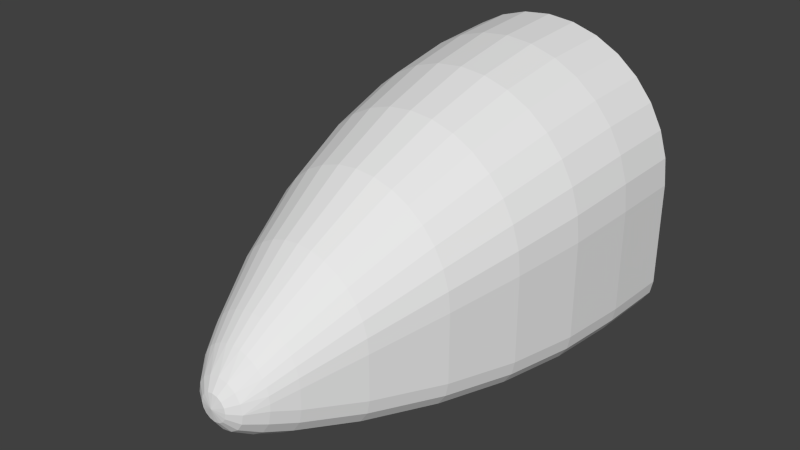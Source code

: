 # Source: nosecone_retexture.blend  (saved by Blender 2.76.0; exported with 4.5.12 LTS)
import bpy
from mathutils import Matrix  # noqa: F401  (used for matrix-valued properties, if any)

bpy.ops.wm.read_factory_settings(use_empty=True)
scene = bpy.context.scene
scene.name = 'Scene'

# ---- collections
col_collection_1 = bpy.data.collections.new('Collection 1'); scene.collection.children.link(col_collection_1)

# ---- world
world_world = bpy.data.worlds.new('World'); scene.world = world_world
world_world.color = (0.05088, 0.05088, 0.05088)
world_world.use_sun_shadow = False
world_world.sun_shadow_jitter_overblur = 0.0
world_world.cycles.sampling_method = 'MANUAL'
world_world.cycles.sample_map_resolution = 256

# ---- meshes
me_cube_001 = bpy.data.meshes.new('Cube.001')
me_cube_001.from_pydata([(-0.8315, 1.0, 0.5556), (-0.7071, 1.0, 0.7071), (2.384e-07, 1.0, 1.0), (-1.0, 1.0, -3.576e-07), (-0.981, 1.0, -0.8457), (0.0, 1.0, -1.0), (-0.8189, 0.5, 0.5323), (-0.6964, 0.5, 0.6816), (2.348e-07, 0.5, 0.97), (-0.8305, 0.5, -0.981), (-0.7348, 0.5, -1.0), (0.0, 0.5, -1.0), (-0.9216, 0.0, 0.1305), (-0.7813, 0.0, 0.4692), (-0.5221, 1.137e-07, 0.7285), (2.24e-07, 1.137e-07, 0.8868), (-0.9397, 0.0, -0.05285), (-0.9397, 2.384e-07, -0.745), (-0.9207, 2.384e-07, -0.8407), (-0.6897, 2.384e-07, -0.995), (0.0, 0.0, -0.995), (-0.8303, -0.5, 0.05993), (-0.7821, -0.5, 0.2187), (-0.5986, -0.5, 0.4934), (-0.4703, -0.5, 0.5987), (2.018e-07, -0.5, 0.7413), (-0.8466, -0.5, -0.1052), (-0.5966, -0.5, -0.9723), (0.0, -0.5, -0.9723), (-0.6957, -1.0, -0.04256), (-0.5897, -1.0, 0.2131), (0.2639, -2.03, -0.398), (-0.3941, -1.0, 0.4088), (0.1903, -2.03, -0.2602), (-0.1384, -1.0, 0.5147), (1.691e-07, -1.0, 0.5283), (0.1495, -2.03, -0.2267), (0.103, -2.03, -0.2018), (-0.6903, -1.0, -0.7698), (-0.6361, -1.0, -0.8509), (-0.555, -1.0, -0.9051), (-0.4593, -1.0, -0.9241), (0.0, -1.0, -0.9241), (-0.5148, -1.5, -0.186), (0.1959, -2.03, -0.6749), (0.1148, -2.03, -0.7291), (1.251e-07, -1.5, 0.2365), (-0.5249, -1.5, -0.2884), (-0.5249, -1.5, -0.6059), (-0.5059, -1.5, -0.7015), (0.2486, -2.03, -0.3475), (0.352, -1.875, -0.5364), (0.125, -2.15, -0.625), (0.06765, -2.15, -0.6633), (-0.2009, -1.5, 0.1966), (-0.4517, -1.5, -0.7826), (-0.3706, -1.5, -0.8368), (0.0, -1.5, -0.8559), (-0.3252, -1.875, -0.2618), (0.06765, -2.15, -0.3367), (0.06765, -2.204, -0.4324), (0.1633, -2.15, -0.4324), (0.08839, -2.204, -0.4634), (0.09567, -2.204, -0.5), (0.2916, -1.5, 0.1481), (-0.1768, -2.15, -0.5), (0.3712, -1.5, 0.08278), (0.4364, -1.5, 0.003235), (0.2749, -1.5, -0.8559), (-0.125, -2.15, -0.375), (-0.03661, -2.204, -0.4116), (0.1024, -1.5, 0.2264), (1.397e-07, -2.204, -0.4043), (1.397e-07, -2.15, -0.3232), (1.397e-07, -2.204, -0.5957), (-9.872e-08, -2.15, -0.6768), (-0.03661, -2.204, -0.5884), (0.4849, -1.5, -0.08751), (-0.06765, -2.204, -0.5676), (0.7093, -1.0, -0.6741), (-9.872e-08, -2.223, -0.5), (-0.08839, -2.204, -0.5366), (-0.1633, -2.15, -0.5676), (0.7093, -1.0, -0.1809), (0.2714, -1.0, 0.4744), (0.5015, -1.0, 0.3206), (0.6553, -1.0, 0.09049), (0.6922, -0.5, -0.9533), (0.7733, -0.5, -0.8991), (0.8275, -0.5, -0.818), (-0.2927, -1.875, -0.201), (0.8466, -0.5, -0.7223), (0.1652, -0.5, 0.7251), (0.324, -0.5, 0.6769), (0.7039, -0.5, 0.3651), (0.7854, 2.384e-07, -0.976), (0.8665, 2.384e-07, -0.9218), (0.0, -1.875, -0.7864), (-0.102, -1.875, -0.7864), (0.1833, 0.0, 0.8688), (0.3596, 0.0, 0.8153), (0.6645, 0.0, 0.6116), (-0.1347, -1.875, -0.07131), (0.8682, 0.0, 0.3068), (-0.2489, -1.875, -0.1476), (0.9116, 0.5, -0.9268), (-0.3452, -1.875, -0.3278), (0.9658, 0.5, -0.8457), (-0.352, -1.875, -0.3965), (0.9848, 0.5, -0.75), (-0.333, -1.875, -0.6321), (-0.1977, -1.875, -0.7674), (0.9848, 0.5, -0.01484), (0.1921, 0.5, 0.9511), (-0.2788, -1.875, -0.7132), (8.392e-08, -1.875, -0.04451), (-0.06867, -1.875, -0.05128), (0.3769, 0.5, 0.895), (-0.1956, -1.875, -0.1038), (0.5471, 0.5, 0.804), (0.9099, 0.5, 0.362), (0.9659, 0.5, 0.1773), (-0.2691, -2.03, -0.4505), (-0.2691, -2.03, -0.4982), (-0.2501, -2.03, -0.5938), (0.0, -2.03, -0.7482), (-0.0191, -2.03, -0.7482), (6.416e-08, -2.03, -0.1814), (-0.0525, -2.03, -0.1865), (0.9239, 1.0, 0.3827), (-0.2237, -2.03, -0.301), (0.9808, 1.0, 0.1951), (-0.9808, 1.0, 0.1951), (0.2237, -2.03, -0.301), (0.0525, -2.03, -0.1865), (-0.5556, 1.0, 0.8315), (0.0191, -2.03, -0.7482), (0.2501, -2.03, -0.5938), (0.2691, -2.03, -0.4982), (0.2691, -2.03, -0.4505), (-0.9659, 0.5, 0.1773), (-0.9099, 0.5, 0.362), (0.1956, -1.875, -0.1038), (0.06867, -1.875, -0.05128), (-0.5471, 0.5, 0.804), (-0.3769, 0.5, 0.895), (-0.1921, 0.5, 0.9511), (-0.9848, 0.5, -0.01484), (-0.9848, 0.5, -0.75), (-0.9658, 0.5, -0.8457), (-0.9116, 0.5, -0.9268), (0.2788, -1.875, -0.7132), (0.1977, -1.875, -0.7674), (0.333, -1.875, -0.6321), (-0.8682, 0.0, 0.3068), (0.352, -1.875, -0.3965), (-0.6645, 0.0, 0.6116), (0.3452, -1.875, -0.3278), (-0.3596, 1.137e-07, 0.8153), (-0.1833, 1.137e-07, 0.8688), (0.2489, -1.875, -0.1476), (0.1347, -1.875, -0.07131), (0.102, -1.875, -0.7864), (-0.8665, 2.384e-07, -0.9218), (-0.7854, 2.384e-07, -0.976), (0.2927, -1.875, -0.201), (0.1633, -2.15, -0.5676), (0.08839, -2.204, -0.5366), (-0.7039, -0.5, 0.3651), (0.06765, -2.204, -0.5676), (0.03661, -2.204, -0.5884), (-0.324, -0.5, 0.6769), (-0.1652, -0.5, 0.7251), (0.03661, -2.204, -0.4116), (-0.8466, -0.5, -0.7223), (-0.8275, -0.5, -0.818), (-0.7733, -0.5, -0.8991), (-0.6922, -0.5, -0.9533), (0.125, -2.15, -0.375), (0.1768, -2.15, -0.5), (-0.6553, -1.0, 0.09049), (0.3252, -1.875, -0.2618), (-0.5015, -1.0, 0.3206), (0.3706, -1.5, -0.8368), (-0.2714, -1.0, 0.4744), (0.4517, -1.5, -0.7826), (-0.7093, -1.0, -0.1809), (-0.7093, -1.0, -0.6741), (0.2009, -1.5, 0.1966), (0.5059, -1.5, -0.7015), (0.5249, -1.5, -0.6059), (0.5249, -1.5, -0.2884), (0.5148, -1.5, -0.186), (-0.4849, -1.5, -0.08751), (-0.1024, -1.5, 0.2264), (0.4593, -1.0, -0.9241), (0.555, -1.0, -0.9051), (0.6361, -1.0, -0.8509), (-0.2749, -1.5, -0.8559), (-0.4364, -1.5, 0.003235), (-0.3712, -1.5, 0.08278), (-0.2916, -1.5, 0.1481), (0.6903, -1.0, -0.7698), (0.1384, -1.0, 0.5147), (0.3941, -1.0, 0.4088), (-0.09567, -2.204, -0.5), (0.5897, -1.0, 0.2131), (-0.08839, -2.204, -0.4634), (-0.1633, -2.15, -0.4324), (-0.06765, -2.204, -0.4324), (0.6957, -1.0, -0.04256), (0.5966, -0.5, -0.9723), (-0.06765, -2.15, -0.3367), (0.8466, -0.5, -0.1052), (-0.06765, -2.15, -0.6633), (0.4703, -0.5, 0.5987), (-0.125, -2.15, -0.625), (0.5986, -0.5, 0.4934), (0.7821, -0.5, 0.2187), (0.8303, -0.5, 0.05993), (0.6897, 2.384e-07, -0.995), (-0.352, -1.875, -0.5364), (0.9207, 2.384e-07, -0.8407), (0.9397, 2.384e-07, -0.745), (0.9397, 0.0, -0.05285), (0.5221, 0.0, 0.7285), (0.7813, 0.0, 0.4692), (0.9216, 0.0, 0.1305), (0.7348, 0.5, -1.0), (0.8305, 0.5, -0.981), (0.6964, 0.5, 0.6816), (0.8189, 0.5, 0.5323), (-0.2486, -2.03, -0.3475), (0.75, 1.0, -1.0), (0.9268, 1.0, -0.9268), (-0.1148, -2.03, -0.7291), (-0.1959, -2.03, -0.6749), (0.7071, 1.0, 0.7071), (-0.103, -2.03, -0.2018), (-0.1495, -2.03, -0.2267), (-0.1903, -2.03, -0.2602), (0.8315, 1.0, 0.5556), (-0.2639, -2.03, -0.398), (-0.9268, 1.0, -0.9268), (-0.75, 1.0, -1.0), (0.8457, 1.0, -0.981), (1.0, 1.0, -0.75), (0.1951, 1.0, 0.9808), (0.3827, 1.0, 0.9239), (0.5556, 1.0, 0.8315), (-0.9239, 1.0, 0.3827), (-0.3827, 1.0, 0.9239), (-0.1951, 1.0, 0.9808), (-1.0, 1.0, -0.75), (-0.8457, 1.0, -0.981), (0.981, 1.0, -0.8457), (1.0, 1.0, -3.576e-07), (-0.8107, 1.025, 0.5417), (-0.6894, 1.025, 0.6894), (2.325e-07, 1.025, 0.975), (-0.975, 1.025, -3.487e-07), (-0.9564, 1.025, -0.8245), (-0.9036, 1.025, -0.9036), (-0.7312, 1.025, -0.975), (0.0, 1.025, -0.975), (0.8245, 1.025, -0.9564), (0.975, 1.025, -0.7313), (0.1902, 1.025, 0.9563), (0.3731, 1.025, 0.9008), (0.5417, 1.025, 0.8107), (0.9008, 1.025, 0.3731), (0.9563, 1.025, 0.1902), (-0.9563, 1.025, 0.1902), (-0.9008, 1.025, 0.3731), (-0.5417, 1.025, 0.8107), (-0.3731, 1.025, 0.9008), (-0.1902, 1.025, 0.9563), (-0.975, 1.025, -0.7313), (-0.8245, 1.025, -0.9564), (0.7313, 1.025, -0.975), (0.9036, 1.025, -0.9036), (0.9564, 1.025, -0.8245), (0.975, 1.025, -3.487e-07), (0.6894, 1.025, 0.6894), (0.8107, 1.025, 0.5417)], [], [(1, 0, 6, 7), (209, 80, 70), (209, 207, 80), (207, 205, 80), (205, 81, 80), (81, 78, 80), (78, 76, 80), (80, 76, 74), (76, 214, 75, 74), (70, 80, 72), (72, 73, 212, 70), (70, 212, 69, 209), (238, 239, 212), (128, 238, 212), (208, 207, 209, 69), (207, 208, 65, 205), (122, 123, 65), (73, 128, 212), (242, 106, 108, 122), (108, 221, 123, 122), (123, 221, 110, 124), (110, 221, 48, 49), (48, 221, 108, 47), (108, 106, 43, 47), (210, 192, 83), (186, 187, 48, 47), (187, 38, 49, 48), (49, 38, 39, 55), (39, 38, 175, 176), (175, 38, 187, 174), (174, 187, 186, 26), (26, 186, 29, 21), (29, 180, 22, 21), (22, 154, 12, 21), (12, 16, 26, 21), (16, 17, 174, 26), (17, 18, 175, 174), (18, 163, 176, 175), (176, 163, 164, 177), (164, 163, 150, 9), (150, 163, 18, 149), (149, 18, 17, 148), (148, 17, 16, 147), (16, 12, 140, 147), (140, 132, 3, 147), (11, 20, 19, 10), (19, 164, 9, 10), (19, 27, 177, 164), (27, 41, 40, 177), (177, 40, 39, 176), (40, 56, 55, 39), (56, 111, 114, 55), (55, 114, 110, 49), (114, 236, 124, 110), (124, 236, 216, 82), (236, 235, 214, 216), (214, 76, 78, 216), (78, 81, 82, 216), (81, 205, 65, 82), (82, 65, 123, 124), (126, 125, 75), (126, 75, 214, 235), (126, 235, 111, 98), (235, 236, 114, 111), (98, 111, 56, 198), (198, 56, 40, 41), (198, 41, 42, 57), (42, 41, 27, 28), (28, 27, 19, 20), (198, 57, 97, 98), (98, 97, 125, 126), (141, 140, 12, 154), (154, 13, 6, 141), (13, 156, 7, 6), (156, 14, 144, 7), (144, 135, 1, 7), (8, 146, 159, 15), (159, 146, 145, 158), (158, 145, 144, 14), (158, 14, 24, 171), (24, 14, 156, 23), (23, 156, 13, 168), (168, 13, 154, 22), (168, 22, 180, 30), (30, 180, 193, 199), (193, 180, 29, 43), (58, 106, 242, 232), (58, 232, 130, 90), (130, 240, 104, 90), (104, 200, 199, 90), (90, 199, 193, 58), (200, 182, 30, 199), (182, 23, 168, 30), (182, 32, 24, 23), (32, 184, 171, 24), (184, 34, 172, 171), (172, 159, 158, 171), (172, 25, 15, 159), (25, 172, 34, 35), (35, 34, 194, 46), (194, 34, 184, 54), (54, 184, 32, 201), (201, 32, 182, 200), (201, 200, 104, 118), (118, 104, 240, 239), (118, 239, 238, 102), (102, 238, 128, 116), (128, 73, 127), (127, 115, 116, 128), (115, 46, 194, 116), (116, 194, 54, 102), (54, 201, 118, 102), (203, 84, 93, 92), (92, 93, 100, 99), (99, 100, 117, 113), (143, 134, 37, 161), (143, 161, 188, 71), (71, 188, 84, 203), (8, 15, 99, 113), (25, 92, 99, 15), (35, 203, 92, 25), (46, 71, 203, 35), (143, 71, 46, 115), (115, 127, 134, 143), (212, 239, 69), (239, 240, 69), (240, 130, 69), (69, 130, 208), (130, 232, 208), (232, 242, 208), (208, 242, 65), (242, 122, 65), (233, 228, 11, 5), (129, 120, 121, 131), (241, 231, 120, 129), (237, 230, 231, 241), (230, 101, 226, 231), (226, 103, 120, 231), (103, 227, 121, 120), (121, 227, 224, 112), (227, 219, 213, 224), (224, 213, 91, 223), (91, 213, 83, 79), (213, 219, 210, 83), (83, 192, 191), (83, 191, 190, 79), (190, 191, 155, 51), (155, 191, 192, 157), (77, 192, 210, 86), (86, 210, 219, 218), (218, 219, 227, 103), (218, 103, 226, 94), (94, 226, 101, 217), (217, 101, 225, 215), (225, 101, 230, 119), (225, 119, 117, 100), (100, 93, 215, 225), (93, 84, 204, 215), (204, 85, 217, 215), (85, 206, 94, 217), (206, 86, 218, 94), (206, 67, 77, 86), (67, 165, 181, 77), (50, 133, 61), (133, 50, 181, 165), (50, 61, 31), (50, 31, 157, 181), (139, 31, 179), (31, 139, 155, 157), (139, 179, 138), (138, 51, 155, 139), (138, 137, 153, 51), (153, 189, 190, 51), (189, 202, 79, 190), (202, 89, 91, 79), (89, 222, 223, 91), (222, 107, 109, 223), (109, 112, 224, 223), (107, 222, 96, 105), (96, 222, 89, 88), (88, 89, 202, 197), (197, 202, 189, 185), (185, 189, 153, 151), (151, 153, 137, 44), (137, 166, 52, 44), (44, 52, 53, 45), (169, 80, 170), (169, 170, 53, 52), (170, 80, 74), (74, 75, 53, 170), (136, 75, 125), (136, 45, 53, 75), (136, 162, 152, 45), (45, 152, 151, 44), (152, 183, 185, 151), (183, 196, 197, 185), (196, 87, 88, 197), (87, 95, 96, 88), (95, 229, 105, 96), (95, 220, 228, 229), (220, 20, 11, 228), (220, 211, 28, 20), (211, 195, 42, 28), (195, 68, 57, 42), (68, 162, 97, 57), (162, 136, 125, 97), (162, 68, 183, 152), (68, 195, 196, 183), (195, 211, 87, 196), (211, 220, 95, 87), (167, 80, 169), (167, 169, 52, 166), (167, 63, 80), (63, 167, 166, 179), (166, 137, 138, 179), (63, 62, 80), (179, 31, 61), (179, 61, 62, 63), (62, 60, 80), (178, 61, 133), (61, 178, 60, 62), (173, 80, 60), (178, 36, 59), (178, 59, 173, 60), (73, 59, 134), (72, 80, 173), (72, 173, 59, 73), (134, 59, 37), (59, 36, 37), (37, 36, 142, 161), (33, 36, 178), (36, 33, 160, 142), (33, 178, 133), (33, 133, 165, 160), (160, 165, 67, 66), (66, 67, 206, 85), (66, 85, 204, 64), (64, 204, 84, 188), (188, 161, 142, 64), (142, 160, 66, 64), (134, 127, 73), (244, 254, 278, 263), (247, 248, 268, 267), (248, 249, 269, 268), (251, 252, 276, 275), (256, 246, 266, 282), (246, 255, 281, 266), (254, 243, 262, 278), (257, 258, 274, 275, 276, 259, 267, 268, 269, 283, 284, 270, 271, 282, 266, 281, 280, 265, 279, 264, 263, 278, 262, 261, 277, 260, 272, 273), (3, 253, 148, 147), (253, 4, 149, 148), (149, 4, 243, 150), (243, 254, 9, 150), (9, 254, 244, 10), (11, 10, 244, 5), (132, 140, 141, 250), (6, 0, 250, 141), (144, 145, 251, 135), (145, 146, 252, 251), (8, 2, 252, 146), (113, 117, 248, 247), (8, 113, 247, 2), (233, 245, 229, 228), (245, 234, 105, 229), (234, 255, 107, 105), (255, 246, 109, 107), (246, 256, 112, 109), (131, 121, 112, 256), (248, 117, 119, 249), (249, 119, 230, 237), (131, 256, 282, 271), (2, 247, 267, 259), (0, 1, 258, 257), (233, 5, 264, 279), (243, 4, 261, 262), (129, 131, 271, 270), (5, 244, 263, 264), (255, 234, 280, 281), (132, 250, 273, 272), (237, 241, 284, 283), (135, 251, 275, 274), (3, 132, 272, 260), (250, 0, 257, 273), (245, 233, 279, 265), (1, 135, 274, 258), (252, 2, 259, 276), (234, 245, 265, 280), (4, 253, 277, 261), (249, 237, 283, 269), (253, 3, 260, 277), (241, 129, 270, 284), (29, 186, 43), (43, 186, 47), (106, 58, 43), (157, 192, 181), (77, 181, 192), (43, 58, 193)])
_uv = me_cube_001.uv_layers.new(name='UVMap')
_uv.uv.foreach_set('vector', [0.5117, 0.2572, 0.5117, 0.2246, 0.3982, 0.2218, 0.3982, 0.2527, 0.9519, 0.7032, 0.9895, 0.6684, 0.968, 0.715, 0.9519, 0.7032, 0.942, 0.6861, 0.9895, 0.6684, 0.942, 0.6861, 0.9386, 0.6665, 0.9895, 0.6684, 0.9386, 0.6665, 0.9435, 0.6472, 0.9895, 0.6684, 0.9435, 0.6472, 0.9546, 0.6309, 0.9895, 0.6684, 0.9546, 0.6309, 0.9714, 0.6204, 0.9895, 0.6684, 0.9895, 0.6684, 0.9714, 0.6204, 0.9895, 0.6164, 0.9714, 0.6204, 0.9525, 0.5736, 0.9872, 0.5648, 0.9895, 0.6164, 0.968, 0.715, 0.9895, 0.6684, 0.987, 0.7204, 0.987, 0.7204, 0.9804, 0.7721, 0.9452, 0.7612, 0.968, 0.715, 0.968, 0.715, 0.9452, 0.7612, 0.9145, 0.743, 0.9519, 0.7032, 0.912, 0.851, 0.8872, 0.8378, 0.9452, 0.7612, 0.9378, 0.8602, 0.912, 0.851, 0.9452, 0.7612, 0.8941, 0.7035, 0.942, 0.6861, 0.9519, 0.7032, 0.9114, 0.7353, 0.942, 0.6861, 0.8941, 0.7035, 0.885, 0.6715, 0.9386, 0.6665, 0.8, 0.7012, 0.7987, 0.6749, 0.885, 0.6715, 0.9804, 0.7721, 0.9378, 0.8602, 0.9452, 0.7612, 0.1196, 0.5316, 0.2129, 0.5661, 0.2138, 0.5298, 0.1202, 0.5037, 0.2138, 0.5298, 0.2123, 0.456, 0.1197, 0.4784, 0.1202, 0.5037, 9.794e-05, 0.8998, 0.03789, 0.8998, 0.03789, 0.9246, 9.794e-05, 0.9246, 0.03789, 0.9246, 0.03789, 0.8998, 0.125, 0.8998, 0.125, 0.9246, 0.4301, 0.416, 0.2123, 0.456, 0.2138, 0.5298, 0.4321, 0.584, 0.2138, 0.5298, 0.2129, 0.5661, 0.4306, 0.6384, 0.4321, 0.584, 0.05873, 0.1577, 0.0009523, 0.157, 0.05873, 0.126, 0.7146, 0.6383, 0.712, 0.3769, 0.4301, 0.416, 0.4321, 0.584, 0.2369, 0.8998, 0.2369, 0.9246, 0.125, 0.9246, 0.125, 0.8998, 0.125, 0.9246, 0.2369, 0.9246, 0.2369, 0.9497, 0.125, 0.9497, 0.2369, 0.9497, 0.2369, 0.9246, 0.3457, 0.9246, 0.3457, 0.9497, 0.3457, 0.9246, 0.2369, 0.9246, 0.2369, 0.8998, 0.3457, 0.8998, 0.1737, 1.903e-05, 0.05873, 1.075e-05, 0.05873, 0.126, 0.1737, 0.126, 0.1737, 0.126, 0.05873, 0.126, 0.05873, 0.1577, 0.1737, 0.1583, 0.05873, 0.1577, 0.05873, 0.1799, 0.1737, 0.1845, 0.1737, 0.1583, 0.1737, 0.1845, 0.2862, 0.1879, 0.2862, 0.1588, 0.1737, 0.1583, 0.2862, 0.1588, 0.2862, 0.126, 0.1737, 0.126, 0.1737, 0.1583, 0.2862, 0.126, 0.2862, 7.439e-06, 0.1737, 1.903e-05, 0.1737, 0.126, 0.4524, 0.8998, 0.4524, 0.9246, 0.3457, 0.9246, 0.3457, 0.8998, 0.4524, 0.9246, 0.4524, 0.9497, 0.3457, 0.9497, 0.3457, 0.9246, 0.3457, 0.9497, 0.4524, 0.9497, 0.4524, 0.9749, 0.3457, 0.9749, 0.4524, 0.9749, 0.4524, 0.9497, 0.5584, 0.9497, 0.5584, 0.9749, 0.5584, 0.9497, 0.4524, 0.9497, 0.4524, 0.9246, 0.5584, 0.9246, 0.5584, 0.9246, 0.4524, 0.9246, 0.4524, 0.8998, 0.5584, 0.8998, 0.3982, 1.178e-05, 0.2862, 7.439e-06, 0.2862, 0.126, 0.3982, 0.126, 0.2862, 0.126, 0.2862, 0.1588, 0.3982, 0.1598, 0.3982, 0.126, 0.3982, 0.1598, 0.5117, 0.1592, 0.5117, 0.126, 0.3982, 0.126, 0.6545, 0.7037, 0.5261, 0.7037, 0.5261, 0.5265, 0.6545, 0.5149, 0.4524, 0.9999, 0.4524, 0.9749, 0.5584, 0.9749, 0.5584, 0.9999, 0.4524, 0.9999, 0.3457, 0.9999, 0.3457, 0.9749, 0.4524, 0.9749, 0.3457, 0.9999, 0.2369, 0.9999, 0.2369, 0.9749, 0.3457, 0.9749, 0.3457, 0.9749, 0.2369, 0.9749, 0.2369, 0.9497, 0.3457, 0.9497, 0.2369, 0.9749, 0.125, 0.9749, 0.125, 0.9497, 0.2369, 0.9497, 0.125, 0.9749, 0.03789, 0.9749, 0.03789, 0.9497, 0.125, 0.9497, 0.125, 0.9497, 0.03789, 0.9497, 0.03789, 0.9246, 0.125, 0.9246, 0.03789, 0.9497, 9.794e-05, 0.9497, 9.794e-05, 0.9246, 0.03789, 0.9246, 0.8171, 0.5954, 0.8471, 0.5507, 0.9163, 0.5957, 0.8968, 0.6265, 0.8685, 0.53, 0.9134, 0.5024, 0.9525, 0.5736, 0.9213, 0.5914, 0.9525, 0.5736, 0.9714, 0.6204, 0.9546, 0.6309, 0.9213, 0.5914, 0.9546, 0.6309, 0.9435, 0.6472, 0.8968, 0.6265, 0.9163, 0.5957, 0.9435, 0.6472, 0.9386, 0.6665, 0.8868, 0.6615, 0.8968, 0.6265, 0.8968, 0.6265, 0.8868, 0.6615, 0.8009, 0.6472, 0.8171, 0.5954, 0.9639, 0.4888, 0.9757, 0.4874, 0.9872, 0.5648, 0.9639, 0.4888, 0.9872, 0.5648, 0.9525, 0.5736, 0.9134, 0.5024, 9.794e-05, 0.9999, 9.794e-05, 0.9749, 0.03789, 0.9749, 0.03789, 0.9999, 9.794e-05, 0.9749, 9.794e-05, 0.9497, 0.03789, 0.9497, 0.03789, 0.9749, 0.03789, 0.9999, 0.03789, 0.9749, 0.125, 0.9749, 0.125, 0.9999, 0.125, 0.9999, 0.125, 0.9749, 0.2369, 0.9749, 0.2369, 0.9999, 0.139, 0.6331, 0.2686, 0.5857, 0.2686, 0.7037, 0.139, 0.7037, 0.2686, 0.7037, 0.2686, 0.5857, 0.3976, 0.5504, 0.3976, 0.7037, 0.3976, 0.7037, 0.3976, 0.5504, 0.5261, 0.5265, 0.5261, 0.7037, 0.139, 0.6331, 0.139, 0.7037, 0.04105, 0.7037, 0.04105, 0.6775, 0.04105, 0.6775, 0.04105, 0.7037, 5.051e-05, 0.7037, 5.051e-05, 0.6987, 0.3982, 0.1909, 0.3982, 0.1598, 0.2862, 0.1588, 0.2862, 0.1879, 0.2862, 0.1879, 0.2862, 0.2168, 0.3982, 0.2218, 0.3982, 0.1909, 0.2862, 0.2168, 0.2862, 0.2457, 0.3982, 0.2527, 0.3982, 0.2218, 0.2862, 0.2457, 0.2862, 0.2746, 0.3982, 0.2835, 0.3982, 0.2527, 0.3982, 0.2835, 0.5117, 0.2897, 0.5117, 0.2572, 0.3982, 0.2527, 0.3982, 0.3766, 0.3982, 0.3453, 0.2862, 0.3328, 0.2862, 0.3624, 0.2862, 0.3328, 0.3982, 0.3453, 0.3982, 0.3143, 0.2862, 0.3036, 0.2862, 0.3036, 0.3982, 0.3143, 0.3982, 0.2835, 0.2862, 0.2746, 0.2862, 0.3036, 0.2862, 0.2746, 0.1737, 0.2627, 0.1737, 0.2888, 0.1737, 0.2627, 0.2862, 0.2746, 0.2862, 0.2457, 0.1737, 0.2367, 0.1737, 0.2367, 0.2862, 0.2457, 0.2862, 0.2168, 0.1737, 0.2106, 0.1737, 0.2106, 0.2862, 0.2168, 0.2862, 0.1879, 0.1737, 0.1845, 0.1737, 0.2106, 0.1737, 0.1845, 0.05873, 0.1799, 0.05873, 0.2021, 0.05873, 0.2021, 0.05873, 0.1799, 0.0009523, 0.1738, 0.0009523, 0.1907, 0.0009523, 0.1738, 0.05873, 0.1799, 0.05873, 0.1577, 0.0009523, 0.157, 0.2085, 0.6021, 0.2129, 0.5661, 0.1196, 0.5316, 0.1162, 0.5593, 0.2085, 0.6021, 0.1162, 0.5593, 0.1099, 0.5865, 0.2005, 0.6375, 0.1099, 0.5865, 0.1006, 0.6129, 0.1886, 0.6719, 0.2005, 0.6375, 0.1886, 0.6719, 0.3948, 0.7971, 0.4121, 0.7456, 0.2005, 0.6375, 0.2005, 0.6375, 0.4121, 0.7456, 0.424, 0.6924, 0.2085, 0.6021, 0.0009523, 0.2076, 0.05873, 0.2243, 0.05873, 0.2021, 0.0009523, 0.1907, 0.05873, 0.2243, 0.1737, 0.2367, 0.1737, 0.2106, 0.05873, 0.2021, 0.05873, 0.2243, 0.05873, 0.2464, 0.1737, 0.2627, 0.1737, 0.2367, 0.05873, 0.2464, 0.05873, 0.2683, 0.1737, 0.2888, 0.1737, 0.2627, 0.05873, 0.2683, 0.05873, 0.2901, 0.1737, 0.3149, 0.1737, 0.2888, 0.1737, 0.3149, 0.2862, 0.3328, 0.2862, 0.3036, 0.1737, 0.2888, 0.1737, 0.3149, 0.1737, 0.3412, 0.2862, 0.3624, 0.2862, 0.3328, 0.1737, 0.3412, 0.1737, 0.3149, 0.05873, 0.2901, 0.05873, 0.3117, 0.05873, 0.3117, 0.05873, 0.2901, 0.0009523, 0.2575, 0.0009523, 0.2734, 0.0009523, 0.2575, 0.05873, 0.2901, 0.05873, 0.2683, 0.0009523, 0.2411, 0.0009523, 0.2411, 0.05873, 0.2683, 0.05873, 0.2464, 0.0009523, 0.2245, 0.0009523, 0.2245, 0.05873, 0.2464, 0.05873, 0.2243, 0.0009523, 0.2076, 0.93, 0.1487, 0.9207, 0.09499, 0.6796, 0.1095, 0.6862, 0.1454, 0.6862, 0.1454, 0.6796, 0.1095, 0.5736, 0.1156, 0.5788, 0.143, 0.6862, 0.1454, 0.5788, 0.143, 0.5806, 0.1709, 0.6884, 0.1817, 0.6884, 0.1817, 0.5806, 0.1709, 0.5789, 0.1989, 0.6863, 0.218, 0.9378, 0.8602, 0.9804, 0.7721, 0.9664, 0.8663, 0.5736, 0.2263, 0.6797, 0.2539, 0.6863, 0.218, 0.5789, 0.1989, 0.6797, 0.2539, 0.9207, 0.3111, 0.9302, 0.2575, 0.6863, 0.218, 0.6863, 0.218, 0.9302, 0.2575, 0.9333, 0.2031, 0.6884, 0.1817, 0.9333, 0.2031, 0.93, 0.1487, 0.6862, 0.1454, 0.6884, 0.1817, 0.05873, 0.2901, 0.05873, 0.2683, 0.1737, 0.2888, 0.1737, 0.3149, 0.1737, 0.3149, 0.1737, 0.2888, 0.2862, 0.3036, 0.2862, 0.3328, 0.2862, 0.3328, 0.2862, 0.3036, 0.3982, 0.3143, 0.3982, 0.3453, 0.6861, 0.218, 0.5787, 0.1989, 0.5804, 0.171, 0.6882, 0.1817, 0.6861, 0.218, 0.6882, 0.1817, 0.9331, 0.2031, 0.93, 0.2575, 0.0009523, 0.2575, 0.0009523, 0.2412, 0.05873, 0.2683, 0.05873, 0.2901, 0.3982, 0.3766, 0.2862, 0.3624, 0.2862, 0.3328, 0.3982, 0.3453, 0.1737, 0.3412, 0.1737, 0.3149, 0.2862, 0.3328, 0.2862, 0.3624, 0.05873, 0.3117, 0.05873, 0.2901, 0.1737, 0.3149, 0.1737, 0.3412, 0.0009523, 0.2734, 0.0009523, 0.2575, 0.05873, 0.2901, 0.05873, 0.3117, 0.6861, 0.218, 0.93, 0.2575, 0.9205, 0.3111, 0.6795, 0.2539, 0.6795, 0.2539, 0.5734, 0.2264, 0.5787, 0.1989, 0.6861, 0.218, 0.9452, 0.7612, 0.8872, 0.8378, 0.9145, 0.743, 0.8872, 0.8378, 0.865, 0.821, 0.9145, 0.743, 0.8474, 0.8045, 0.8304, 0.7827, 0.9114, 0.7353, 0.9114, 0.7353, 0.8304, 0.7827, 0.8941, 0.7035, 0.8304, 0.7827, 0.816, 0.7572, 0.8941, 0.7035, 0.816, 0.7572, 0.8061, 0.7309, 0.8941, 0.7035, 0.8941, 0.7035, 0.8061, 0.7309, 0.885, 0.6715, 0.8061, 0.7309, 0.8, 0.7012, 0.885, 0.6715, 0.7829, 0.8963, 0.6545, 0.8924, 0.6545, 0.7037, 0.7829, 0.7037, 0.5117, 0.1919, 0.3982, 0.1909, 0.3982, 0.1598, 0.5117, 0.1592, 0.5117, 0.2246, 0.3982, 0.2218, 0.3982, 0.1909, 0.5117, 0.1919, 0.5117, 0.2572, 0.3982, 0.2527, 0.3982, 0.2218, 0.5117, 0.2246, 0.3982, 0.2527, 0.2862, 0.2457, 0.2862, 0.2168, 0.3982, 0.2218, 0.2862, 0.2168, 0.2862, 0.1879, 0.3982, 0.1909, 0.3982, 0.2218, 0.2862, 0.1879, 0.2862, 0.1588, 0.3982, 0.1598, 0.3982, 0.1909, 0.3982, 0.1598, 0.2862, 0.1588, 0.2862, 0.126, 0.3982, 0.126, 0.2862, 0.1588, 0.1737, 0.1583, 0.1737, 0.126, 0.2862, 0.126, 0.2862, 0.126, 0.1737, 0.126, 0.1737, 1.996e-05, 0.2862, 7.946e-06, 0.1737, 1.996e-05, 0.1737, 0.126, 0.05873, 0.126, 0.05873, 1.179e-05, 0.1737, 0.126, 0.1737, 0.1583, 0.05873, 0.1577, 0.05873, 0.126, 0.7145, 0.6387, 0.4305, 0.6386, 0.432, 0.5842, 0.7145, 0.6387, 0.432, 0.5842, 0.4301, 0.4162, 0.7121, 0.3773, 0.4301, 0.4162, 0.432, 0.5842, 0.2138, 0.5298, 0.2123, 0.456, 0.2138, 0.5298, 0.432, 0.5842, 0.4305, 0.6386, 0.2128, 0.5662, 0.0009523, 0.1738, 0.0009523, 0.157, 0.05873, 0.1577, 0.05873, 0.1799, 0.05873, 0.1799, 0.05873, 0.1577, 0.1737, 0.1583, 0.1737, 0.1845, 0.1737, 0.1845, 0.1737, 0.1583, 0.2862, 0.1588, 0.2862, 0.1879, 0.1737, 0.1845, 0.2862, 0.1879, 0.2862, 0.2168, 0.1737, 0.2106, 0.1737, 0.2106, 0.2862, 0.2168, 0.2862, 0.2457, 0.1737, 0.2367, 0.1737, 0.2367, 0.2862, 0.2457, 0.2862, 0.2746, 0.1737, 0.2627, 0.2862, 0.2746, 0.2862, 0.2457, 0.3982, 0.2527, 0.3982, 0.2835, 0.2862, 0.2746, 0.3982, 0.2835, 0.3982, 0.3143, 0.2862, 0.3036, 0.2862, 0.3036, 0.1737, 0.2888, 0.1737, 0.2627, 0.2862, 0.2746, 0.1737, 0.2888, 0.05873, 0.2683, 0.05873, 0.2464, 0.1737, 0.2627, 0.05873, 0.2464, 0.05873, 0.2243, 0.1737, 0.2367, 0.1737, 0.2627, 0.05873, 0.2243, 0.05873, 0.2021, 0.1737, 0.2106, 0.1737, 0.2367, 0.05873, 0.2021, 0.05873, 0.1799, 0.1737, 0.1845, 0.1737, 0.2106, 0.05873, 0.2021, 0.0009523, 0.1907, 0.0009523, 0.1738, 0.05873, 0.1799, 0.4119, 0.7457, 0.2004, 0.6375, 0.2085, 0.6022, 0.4238, 0.6926, 0.8159, 0.7573, 0.8304, 0.7827, 0.8941, 0.7035, 0.1099, 0.5865, 0.1162, 0.5593, 0.2085, 0.6022, 0.2004, 0.6375, 0.8159, 0.7573, 0.8941, 0.7035, 0.8061, 0.7309, 0.1162, 0.5593, 0.1196, 0.5316, 0.2128, 0.5662, 0.2085, 0.6022, 0.8, 0.7012, 0.8061, 0.7309, 0.8851, 0.6715, 0.1196, 0.5316, 0.1202, 0.5037, 0.2138, 0.5298, 0.2128, 0.5662, 0.8, 0.7012, 0.8851, 0.6715, 0.7989, 0.6749, 0.1197, 0.4784, 0.2123, 0.456, 0.2138, 0.5298, 0.1202, 0.5037, 0.0001103, 0.8998, 0.0001103, 0.9245, 0.0379, 0.9245, 0.0379, 0.8998, 0.0379, 0.9245, 0.125, 0.9245, 0.125, 0.8998, 0.0379, 0.8998, 0.125, 0.9245, 0.2369, 0.9245, 0.2369, 0.8998, 0.125, 0.8998, 0.2369, 0.9245, 0.3457, 0.9245, 0.3457, 0.8998, 0.2369, 0.8998, 0.3457, 0.9245, 0.4524, 0.9245, 0.4524, 0.8998, 0.3457, 0.8998, 0.4524, 0.9245, 0.5584, 0.9245, 0.5584, 0.8998, 0.4524, 0.8998, 0.3982, 1.199e-05, 0.3982, 0.126, 0.2862, 0.126, 0.2862, 7.946e-06, 0.5584, 0.9245, 0.4524, 0.9245, 0.4524, 0.9494, 0.5584, 0.9494, 0.4524, 0.9494, 0.4524, 0.9245, 0.3457, 0.9245, 0.3457, 0.9494, 0.3457, 0.9494, 0.3457, 0.9245, 0.2369, 0.9245, 0.2369, 0.9494, 0.2369, 0.9494, 0.2369, 0.9245, 0.125, 0.9245, 0.125, 0.9494, 0.125, 0.9494, 0.125, 0.9245, 0.0379, 0.9245, 0.0379, 0.9494, 0.0379, 0.9494, 0.0379, 0.9245, 0.0001103, 0.9245, 0.0001103, 0.9494, 0.817, 0.5955, 0.8968, 0.6265, 0.9164, 0.5957, 0.8472, 0.5507, 0.8684, 0.5301, 0.9215, 0.5915, 0.9525, 0.5735, 0.9137, 0.5025, 0.9546, 0.631, 0.9895, 0.6684, 0.9715, 0.6205, 0.9546, 0.631, 0.9715, 0.6205, 0.9525, 0.5735, 0.9215, 0.5915, 0.9715, 0.6205, 0.9895, 0.6684, 0.9896, 0.6164, 0.9896, 0.6164, 0.9872, 0.5648, 0.9525, 0.5735, 0.9715, 0.6205, 0.9637, 0.4887, 0.9872, 0.5648, 0.9757, 0.4872, 0.9637, 0.4887, 0.9137, 0.5025, 0.9525, 0.5735, 0.9872, 0.5648, 0.0001103, 0.9995, 0.0379, 0.9995, 0.0379, 0.9745, 0.0001103, 0.9745, 0.0001103, 0.9745, 0.0379, 0.9745, 0.0379, 0.9494, 0.0001103, 0.9494, 0.0379, 0.9745, 0.125, 0.9745, 0.125, 0.9494, 0.0379, 0.9494, 0.125, 0.9745, 0.2369, 0.9745, 0.2369, 0.9494, 0.125, 0.9494, 0.2369, 0.9745, 0.3457, 0.9745, 0.3457, 0.9494, 0.2369, 0.9494, 0.3457, 0.9745, 0.4524, 0.9745, 0.4524, 0.9494, 0.3457, 0.9494, 0.4524, 0.9745, 0.5584, 0.9745, 0.5584, 0.9494, 0.4524, 0.9494, 0.4524, 0.9745, 0.4524, 0.9995, 0.5584, 0.9995, 0.5584, 0.9745, 0.5261, 0.8808, 0.5261, 0.7037, 0.6545, 0.7037, 0.6545, 0.8924, 0.5261, 0.8808, 0.3976, 0.8569, 0.3976, 0.7037, 0.5261, 0.7037, 0.3976, 0.8569, 0.2686, 0.8216, 0.2686, 0.7037, 0.3976, 0.7037, 0.2686, 0.8216, 0.139, 0.7742, 0.139, 0.7037, 0.2686, 0.7037, 0.139, 0.7742, 0.04105, 0.7298, 0.04105, 0.7037, 0.139, 0.7037, 0.04105, 0.7298, 5.06e-05, 0.7086, 5.051e-05, 0.7037, 0.04105, 0.7037, 0.0379, 0.9995, 0.125, 0.9995, 0.125, 0.9745, 0.0379, 0.9745, 0.125, 0.9995, 0.2369, 0.9995, 0.2369, 0.9745, 0.125, 0.9745, 0.2369, 0.9995, 0.3457, 0.9995, 0.3457, 0.9745, 0.2369, 0.9745, 0.3457, 0.9995, 0.4524, 0.9995, 0.4524, 0.9745, 0.3457, 0.9745, 0.9435, 0.6472, 0.9895, 0.6684, 0.9546, 0.631, 0.9435, 0.6472, 0.9546, 0.631, 0.9164, 0.5957, 0.8968, 0.6265, 0.9435, 0.6472, 0.9388, 0.6666, 0.9895, 0.6684, 0.9388, 0.6666, 0.9435, 0.6472, 0.8968, 0.6265, 0.8869, 0.6615, 0.8968, 0.6265, 0.817, 0.5955, 0.8011, 0.6468, 0.8869, 0.6615, 0.9388, 0.6666, 0.9421, 0.6861, 0.9895, 0.6684, 0.8851, 0.6715, 0.8061, 0.7309, 0.8941, 0.7035, 0.8851, 0.6715, 0.8941, 0.7035, 0.9421, 0.6861, 0.9388, 0.6666, 0.9421, 0.6861, 0.9519, 0.7032, 0.9895, 0.6684, 0.9113, 0.7353, 0.8941, 0.7035, 0.8304, 0.7827, 0.8941, 0.7035, 0.9113, 0.7353, 0.9519, 0.7032, 0.9421, 0.6861, 0.968, 0.715, 0.9895, 0.6684, 0.9519, 0.7032, 0.9145, 0.743, 0.887, 0.8376, 0.9451, 0.7613, 0.9145, 0.743, 0.9451, 0.7613, 0.968, 0.715, 0.9519, 0.7032, 0.9805, 0.7721, 0.9451, 0.7613, 0.9378, 0.8603, 0.9871, 0.7204, 0.9895, 0.6684, 0.968, 0.715, 0.9871, 0.7204, 0.968, 0.715, 0.9451, 0.7613, 0.9805, 0.7721, 0.9378, 0.8603, 0.9451, 0.7613, 0.912, 0.8509, 0.9451, 0.7613, 0.887, 0.8376, 0.912, 0.8509, 0.5804, 0.171, 0.5786, 0.143, 0.686, 0.1454, 0.6882, 0.1817, 0.865, 0.8208, 0.887, 0.8376, 0.9145, 0.743, 0.5786, 0.143, 0.5734, 0.1156, 0.6794, 0.1095, 0.686, 0.1454, 0.8474, 0.8044, 0.9113, 0.7353, 0.8304, 0.7827, 0.1005, 0.6129, 0.1099, 0.5865, 0.2004, 0.6375, 0.1885, 0.6719, 0.1885, 0.6719, 0.2004, 0.6375, 0.4119, 0.7457, 0.3946, 0.7972, 0.0009523, 0.2076, 0.0009523, 0.1907, 0.05873, 0.2021, 0.05873, 0.2243, 0.0009523, 0.2076, 0.05873, 0.2243, 0.05873, 0.2464, 0.0009523, 0.2245, 0.0009523, 0.2245, 0.05873, 0.2464, 0.05873, 0.2683, 0.0009523, 0.2412, 0.9331, 0.2031, 0.6882, 0.1817, 0.686, 0.1454, 0.9298, 0.1487, 0.686, 0.1454, 0.6794, 0.1095, 0.9204, 0.09502, 0.9298, 0.1487, 0.9378, 0.8603, 0.9662, 0.8663, 0.9805, 0.7721, 0.9362, 0.003866, 0.9589, 0.008385, 0.9543, 0.01543, 0.9318, 0.0114, 0.7106, 0.4788, 0.6661, 0.4653, 0.669, 0.4574, 0.7125, 0.4706, 0.6656, 0.4651, 0.6246, 0.4431, 0.629, 0.436, 0.669, 0.4574, 0.8492, 0.4653, 0.8047, 0.4788, 0.8028, 0.4706, 0.8462, 0.4574, 0.5177, 0.2435, 0.5177, 0.06544, 0.5247, 0.06928, 0.525, 0.2437, 0.518, 0.065, 0.5225, 0.04228, 0.5288, 0.04652, 0.5247, 0.06928, 0.9596, 0.008902, 0.9788, 0.02177, 0.973, 0.02813, 0.9543, 0.01543, 0.9501, 0.3722, 0.9214, 0.4072, 0.8863, 0.436, 0.8462, 0.4574, 0.8028, 0.4706, 0.7576, 0.475, 0.7125, 0.4706, 0.669, 0.4574, 0.629, 0.436, 0.5939, 0.4072, 0.5651, 0.3722, 0.5438, 0.3321, 0.5306, 0.2887, 0.525, 0.2437, 0.5247, 0.06928, 0.5288, 0.04652, 0.5412, 0.02737, 0.5611, 0.01497, 0.5836, 0.01133, 0.7576, 0.01148, 0.9318, 0.0114, 0.9543, 0.01543, 0.973, 0.02813, 0.9848, 0.04774, 0.9892, 0.06989, 0.9892, 0.2435, 0.9847, 0.2887, 0.9715, 0.3321, 0.5117, 0.126, 0.5117, 1.737e-05, 0.3982, 1.178e-05, 0.3982, 0.126, 0.6649, 0.8998, 0.6649, 0.9246, 0.5584, 0.9246, 0.5584, 0.8998, 0.5584, 0.9246, 0.6649, 0.9246, 0.6649, 0.9497, 0.5584, 0.9497, 0.6649, 0.9497, 0.6649, 0.9749, 0.5584, 0.9749, 0.5584, 0.9497, 0.5584, 0.9749, 0.6649, 0.9749, 0.6649, 0.9999, 0.5584, 0.9999, 0.6545, 0.7037, 0.6545, 0.5149, 0.7829, 0.511, 0.7829, 0.7037, 0.5117, 0.1592, 0.3982, 0.1598, 0.3982, 0.1909, 0.5117, 0.1919, 0.3982, 0.2218, 0.5117, 0.2246, 0.5117, 0.1919, 0.3982, 0.1909, 0.3982, 0.2835, 0.3982, 0.3143, 0.5117, 0.3221, 0.5117, 0.2897, 0.3982, 0.3143, 0.3982, 0.3453, 0.5117, 0.3543, 0.5117, 0.3221, 0.3982, 0.3766, 0.5117, 0.3864, 0.5117, 0.3543, 0.3982, 0.3453, 0.3982, 0.3453, 0.3982, 0.3143, 0.5117, 0.3221, 0.5117, 0.3543, 0.3982, 0.3766, 0.3982, 0.3453, 0.5117, 0.3543, 0.5117, 0.3864, 0.6649, 0.9995, 0.6649, 0.9745, 0.5584, 0.9745, 0.5584, 0.9995, 0.6649, 0.9745, 0.6649, 0.9494, 0.5584, 0.9494, 0.5584, 0.9745, 0.6649, 0.9494, 0.6649, 0.9245, 0.5584, 0.9245, 0.5584, 0.9494, 0.6649, 0.9245, 0.6649, 0.8998, 0.5584, 0.8998, 0.5584, 0.9245, 0.5117, 1.737e-05, 0.5117, 0.126, 0.3982, 0.126, 0.3982, 1.199e-05, 0.5117, 0.1592, 0.3982, 0.1598, 0.3982, 0.126, 0.5117, 0.126, 0.5117, 0.3221, 0.3982, 0.3143, 0.3982, 0.2835, 0.5117, 0.2897, 0.5117, 0.2897, 0.3982, 0.2835, 0.3982, 0.2527, 0.5117, 0.2572, 0.5223, 0.2901, 0.5177, 0.2438, 0.525, 0.2437, 0.5306, 0.2887, 0.7574, 0.4834, 0.7111, 0.4789, 0.7125, 0.4706, 0.7576, 0.475, 0.957, 0.377, 0.9275, 0.413, 0.9214, 0.4072, 0.9501, 0.3722, 0.5796, 0.003618, 0.7576, 0.003618, 0.7576, 0.01148, 0.5836, 0.01133, 0.9794, 0.02233, 0.9923, 0.04159, 0.9848, 0.04774, 0.973, 0.02813, 0.5359, 0.3351, 0.5224, 0.2906, 0.5306, 0.2887, 0.5438, 0.3321, 0.7576, 0.003618, 0.9357, 0.003618, 0.9318, 0.0114, 0.7576, 0.01148, 0.523, 0.04159, 0.5359, 0.02233, 0.5412, 0.02737, 0.5288, 0.04652, 0.9929, 0.2906, 0.9794, 0.3351, 0.9715, 0.3321, 0.9847, 0.2887, 0.5878, 0.413, 0.5583, 0.377, 0.5651, 0.3722, 0.5939, 0.4072, 0.8907, 0.4431, 0.8497, 0.4651, 0.8462, 0.4574, 0.8863, 0.436, 0.9976, 0.2438, 0.993, 0.2901, 0.9847, 0.2887, 0.9892, 0.2435, 0.9792, 0.3356, 0.9573, 0.3766, 0.9501, 0.3722, 0.9715, 0.3321, 0.5564, 0.008385, 0.5791, 0.003866, 0.5836, 0.01133, 0.5611, 0.01497, 0.9271, 0.4133, 0.8911, 0.4429, 0.8863, 0.436, 0.9214, 0.4072, 0.8042, 0.4789, 0.7579, 0.4834, 0.7576, 0.475, 0.8028, 0.4706, 0.5364, 0.02177, 0.5557, 0.008902, 0.5611, 0.01497, 0.5412, 0.02737, 0.9928, 0.04228, 0.9973, 0.065, 0.9892, 0.06989, 0.9848, 0.04774, 0.6242, 0.4429, 0.5882, 0.4133, 0.5939, 0.4072, 0.629, 0.436, 0.9976, 0.06544, 0.9976, 0.2435, 0.9892, 0.2435, 0.9892, 0.06989, 0.558, 0.3766, 0.5361, 0.3356, 0.5438, 0.3321, 0.5651, 0.3722, 0.05873, 0.1577, 0.05873, 0.126, 0.0009523, 0.157, 0.4306, 0.6384, 0.7146, 0.6383, 0.4321, 0.584, 0.2129, 0.5661, 0.2085, 0.6021, 0.4306, 0.6384, 0.2128, 0.5662, 0.4305, 0.6386, 0.2085, 0.6022, 0.4238, 0.6926, 0.2085, 0.6022, 0.4305, 0.6386, 0.4306, 0.6384, 0.2085, 0.6021, 0.424, 0.6924])
me_cube_001.use_remesh_preserve_volume = False
me_cube_001.use_remesh_preserve_attributes = False
me_cube_001.use_mirror_vertex_groups = False
me_cube_001.update()

# ---- objects
ob_cockpit = bpy.data.objects.new('Cockpit', me_cube_001)

# ---- transforms, parenting, visibility, modifiers, constraints
ob_cockpit.location = (0.0, 0.0, 0.0)
ob_cockpit.lineart.crease_threshold = 0.0

# ---- collection membership
col_collection_1.objects.link(ob_cockpit)

# ---- scene / render settings (as saved in the file)
scene.frame_start = 1; scene.frame_end = 250; scene.frame_set(1)
scene.render.engine = 'BLENDER_EEVEE_NEXT'
scene.render.resolution_percentage = 50
scene.render.dither_intensity = 0.0
scene.cycles.use_denoising = False
scene.cycles.samples = 10
scene.cycles.sampling_pattern = 'TABULATED_SOBOL'
scene.cycles.light_sampling_threshold = 0.0
scene.cycles.use_adaptive_sampling = False
scene.cycles.use_light_tree = False
scene.cycles.blur_glossy = 0.0
scene.cycles.pixel_filter_type = 'GAUSSIAN'
scene.cycles.sample_clamp_indirect = 0.0
scene.view_settings.view_transform = 'Standard'
bpy.context.view_layer.update()

# ---- added for rendering (the .blend has no active camera and no usable light): camera, sun
cam_auto = bpy.data.cameras.new('AutoCamera')
cam_auto.lens = 50.0
cam_auto.sensor_width = 36.0
cam_auto.clip_end = 1000.0
ob_auto_camera = bpy.data.objects.new('AutoCamera', cam_auto)
scene.collection.objects.link(ob_auto_camera)
ob_auto_camera.location = (3.9847, -5.38053, 3.18776)
ob_auto_camera.rotation_euler = (1.09748, -7.21219e-08, 0.694738)
scene.camera = ob_auto_camera
light_auto_sun = bpy.data.lights.new('AutoSun', 'SUN')
light_auto_sun.energy = 3.0
light_auto_sun.angle = 0.0523599
ob_auto_sun = bpy.data.objects.new('AutoSun', light_auto_sun)
scene.collection.objects.link(ob_auto_sun)
ob_auto_sun.rotation_euler = (0.872665, 0.174533, 0.523599)
bpy.context.view_layer.update()
